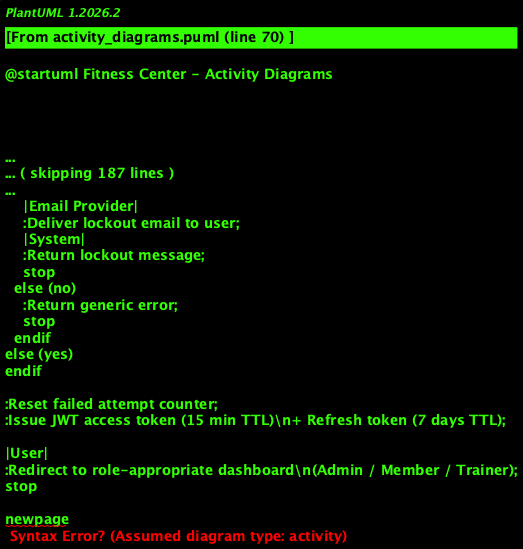

The diagram above was rendered by PlantUML. Its source (embedded in the PNG):
@startuml Fitness Center - Activity Diagrams
!theme plain
skinparam ActivityBorderColor #336699
skinparam ActivityBackgroundColor #EEF4FF
skinparam ActivityDiamondBorderColor #336699
skinparam ActivityDiamondBackgroundColor #FFF8DC
skinparam ArrowColor #555555
skinparam shadowing false
skinparam partitionBorderColor #AAAAAA
skinparam partitionBackgroundColor #FAFAFA

' ══════════════════════════════════════════════════════════════
' ACTIVITY 1 - USER LOGIN
' ══════════════════════════════════════════════════════════════
title Activity 1 - User Login & Authentication

|User|
start
:Navigate to Login Page;
:Enter Email & Password;
:Submit Login Form;

|System|
:Validate Input Format;
if (Input valid?) then (no)
  :Display field-level error;
  stop
else (yes)
endif

:Check account lockout status;
if (Account locked?) then (yes)
  :Return lockout message\nwith remaining lock time;
  stop
else (no)
endif

:Query user by email;
if (User exists?) then (no)
  :Return generic error\n(do not reveal which field);
  stop
else (yes)
endif

:Verify bcrypt password hash;
if (Password matches?) then (no)
  :Increment failed attempt counter;
  if (Attempts >= 5?) then (yes)
    :Lock account for 15 min;
    :Send lockout notification email;
    |Email Provider|
    :Deliver lockout email to user;
    |System|
    :Return lockout message;
    stop
  else (no)
    :Return generic error;
    stop
  endif
else (yes)
endif

:Reset failed attempt counter;
:Issue JWT access token (15 min TTL)\n+ Refresh token (7 days TTL);

|User|
:Redirect to role-appropriate dashboard\n(Admin / Member / Trainer);
stop

newpage

' ══════════════════════════════════════════════════════════════
' ACTIVITY 2 - MAKE A CLASS RESERVATION
' ══════════════════════════════════════════════════════════════
title Activity 2 - Make a Class Reservation

|Member|
start
:Navigate to Class Schedule;
:Select a Class;

|System|
:Check member subscription status;
if (Status is 'active'?) then (no)
  :Reject with status explanation\n(restricted / inactive);
  stop
else (yes)
endif

:Check for duplicate reservation;
if (Member already reserved?) then (yes)
  :Return duplicate reservation error;
  stop
else (no)
endif

:Atomically check available spots;
if (Spots available?) then (no)
  |Member|
  :Offer Waitlist option;
  if (Member joins waitlist?) then (yes)
    |System|
    :Record waitlist entry with timestamp;
    :Confirm waitlist position to member;
    stop
  else (no)
    stop
  endif
else (yes)
endif

|System|
:Atomically decrement available spots;
:Create reservation record (status=active);
:Trigger confirmation notification;

|Email Provider|
:Send confirmation email\n(class, trainer, facility, time,\ncancellation link);

|Member|
:View reservation confirmation;
stop

newpage

' ══════════════════════════════════════════════════════════════
' ACTIVITY 3 - CANCEL A RESERVATION
' ══════════════════════════════════════════════════════════════
title Activity 3 - Cancel a Reservation

|Member / Admin|
start
:Navigate to Reservation;
:Click Cancel;

|System|
:Display confirmation modal;

|Member / Admin|
:Confirm cancellation;

|System|
:Calculate time until class start;
if (Within 2 hours of class?) then (yes)
  :Flag reservation as\nlate cancellation;
else (no)
endif

:Set reservation status to 'cancelled';
:Record cancellation timestamp;
:Increment available spots;

:Check waitlist for this class;
if (Waitlist has members?) then (yes)
  :Promote first waitlisted member;
  :Set 2-hour confirmation window;
  |Email Provider|
  :Notify promoted member\n(email + optional SMS);
  |System|
  if (Member confirms within 2 hours?) then (yes)
    :Create active reservation\nfor promoted member;
  else (no)
    :Offer spot to next\nwaitlisted member;
  endif
else (no)
endif

|Member / Admin|
:View updated reservation list;
stop

newpage

' ══════════════════════════════════════════════════════════════
' ACTIVITY 4 - SUBSCRIPTION LIFECYCLE
' ══════════════════════════════════════════════════════════════
title Activity 4 - Subscription Lifecycle (Create → Expiry → Renewal)

|Administrator|
start
:Navigate to Member Profile;
:Click Add Subscription;
:Select subscription type & start date;

|System|
:Calculate end date from type duration;
:Check for overlapping active subscription;
if (Overlap exists?) then (yes)
  :Return validation error;
  stop
else (no)
endif

:Display subscription preview\n(dates, pricing breakdown);

|Administrator|
:Confirm subscription;

|System|
:Create subscription record (status=active);
:Update member status to 'active';

fork
  |Member|
  :Pay online via gateway;
  |System|
  :Initiate checkout session via Payment Gateway API;
  |Payment Gateway|
  :Member completes payment;
  :Send webhook to system;
  |System|
  :Verify webhook signature (HMAC-SHA256);
  :Record payment (gateway_ref, amount, status=succeeded);
  |Email Provider|
  :Generate & email PDF receipt;
fork again
  note right: Subscription runs until end_date
end fork

' --- Daily expiry check ---
|System (Scheduler)|
:Daily job runs at midnight;
:Query active subscriptions\nwhere end_date < today;
if (Expired subscriptions found?) then (yes)
  :Set subscription status → 'expired';
  :Set member status → 'restricted';
  |Email Provider|
  :Send expiry notification email;
  |System (Scheduler)|
else (no)
endif

' --- Pre-expiry reminders ---
:Query subscriptions expiring in 7 days;
if (Matches found?) then (yes)
  |Email Provider|
  :Send 7-day renewal reminder;
  |System (Scheduler)|
else (no)
endif
:Query subscriptions expiring in 1 day;
if (Matches found?) then (yes)
  |Email Provider|
  :Send 1-day renewal reminder;
  |System (Scheduler)|
else (no)
endif

' --- Renewal ---
|Administrator|
:Navigate to expired/restricted member;
:Click Renew Subscription;

|System|
:Pre-populate renewal form\n(same subscription type);
:Set new start = current end + 1 day;
:Create new subscription record;
:Update member status → 'active';

|Administrator|
:Renewal confirmed;
stop

newpage

' ══════════════════════════════════════════════════════════════
' ACTIVITY 5 - CREATE & MANAGE A TRAINING CLASS
' ══════════════════════════════════════════════════════════════
title Activity 5 - Create and Manage a Training Class

|Administrator|
start
:Navigate to Classes > Add New;
:Fill in class details\n(name, trainer, facility,\nstart/end time, capacity);

|System|
:Validate required fields;
if (Fields complete?) then (no)
  :Highlight missing fields;
  stop
else (yes)
endif

:Check facility for scheduling conflict;
if (Facility already booked\nat overlapping time?) then (yes)
  :Return conflict error;
  stop
else (no)
endif

:Check trainer for scheduling conflict;
if (Trainer has overlapping class?) then (yes)
  :Return conflict error;
  stop
else (no)
endif

:Create class record (status=scheduled);
:Make class visible in member schedule;

|Administrator|
:Optionally edit class later;
if (Capacity reduced?) then (yes)
  |System|
  :Check current active reservations;
  if (New capacity < reservation count?) then (yes)
    :Block save, show warning;
  else (no)
    :Save changes;
    :Notify reserved members\nof time change (if time changed);
    |Email Provider|
    :Send time-change email to all\nreserved members;
  endif
else (no)
  |System|
  :Save changes;
endif

|Administrator|
:Optionally cancel class;
|System|
:Set class status → 'cancelled';
:Cancel all active reservations;
|Email Provider|
:Send cancellation email\nto each affected member\n(within 5 min);

stop

@enduml